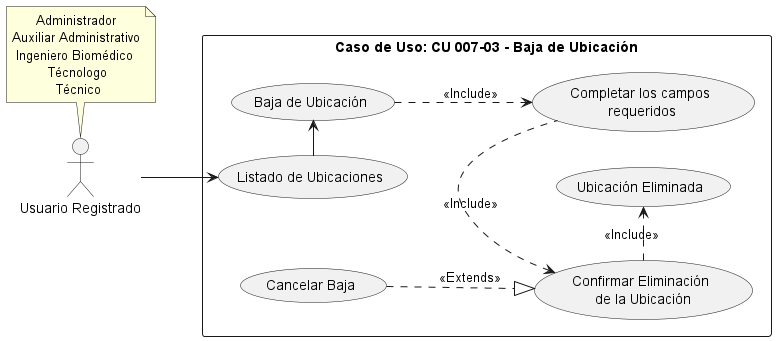

The diagram above was rendered by PlantUML. Its source (embedded in the PNG):
@startuml
left to right direction
note "      Administrador\nAuxiliar Administrativo\n Ingeniero Biomédico\n         Técnologo\n           Técnico" as N2
note "Caso de Uso: CU 007-03 - Baja de Ubicación" AS N
:Usuario Registrado: AS User
rectangle N {
(Baja de Ubicación) AS CU21
(Completar los campos\n requeridos) AS E1
(Confirmar Eliminación\n de la Ubicación) AS E2
(Ubicación Eliminada) AS E4
(Cancelar Baja) AS E5
(Listado de Ubicaciones) AS E6
}
User --> E6
E6 -> CU21
CU21 ..>E1 : <<Include>>
E2 <. E1: <<Include>>
E2 .> E4 : <<Include>>
E5 .-|> E2 : <<Extends>>
N2 .right-> User
@enduml